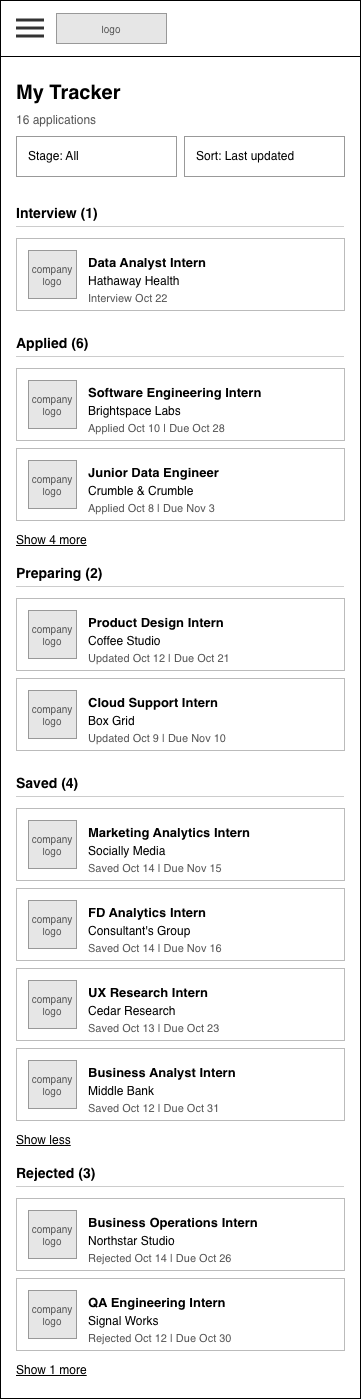

The diagram above was exported from draw.io. Its source (the exported page's mxGraphModel, read from the mxfile embedded in the PNG):
<mxGraphModel dx="488" dy="523" grid="1" gridSize="8" guides="1" tooltips="1" connect="1" arrows="1" fold="1" page="0" pageScale="1" pageWidth="850" pageHeight="1100" math="0" shadow="0">
  <root>
    <mxCell id="0" />
    <mxCell id="1" parent="0" />
    <mxCell id="wf22-wf15-2" parent="1" style="html=1;whiteSpace=wrap;fontFamily=Helvetica;rounded=0;fillColor=#FFFFFF;strokeColor=#000000;" value="" vertex="1">
      <mxGeometry height="1398" width="360" as="geometry" />
    </mxCell>
    <mxCell id="wf22-wf15-3" parent="1" style="html=1;whiteSpace=wrap;fontFamily=Helvetica;rounded=0;fillColor=#E6E6E6;strokeColor=#999999;fontColor=#555555;fontSize=10;" value="logo" vertex="1">
      <mxGeometry height="30" width="110" x="56" y="13" as="geometry" />
    </mxCell>
    <mxCell id="wf22-wf15-4" parent="1" style="html=1;whiteSpace=wrap;fontFamily=Helvetica;rounded=0;fillColor=#333333;strokeColor=none;" value="" vertex="1">
      <mxGeometry height="3" width="28" x="16" y="18.5" as="geometry" />
    </mxCell>
    <mxCell id="wf22-wf15-5" parent="1" style="html=1;whiteSpace=wrap;fontFamily=Helvetica;rounded=0;fillColor=#333333;strokeColor=none;" value="" vertex="1">
      <mxGeometry height="3" width="28" x="16" y="26.5" as="geometry" />
    </mxCell>
    <mxCell id="wf22-wf15-6" parent="1" style="html=1;whiteSpace=wrap;fontFamily=Helvetica;rounded=0;fillColor=#333333;strokeColor=none;" value="" vertex="1">
      <mxGeometry height="3" width="28" x="16" y="34.5" as="geometry" />
    </mxCell>
    <mxCell id="wf22-wf15-7" parent="1" style="html=1;whiteSpace=wrap;fontFamily=Helvetica;fillColor=#000000;strokeColor=none;rounded=0;" value="" vertex="1">
      <mxGeometry height="1" width="360" y="56" as="geometry" />
    </mxCell>
    <mxCell id="wf22-wf15-8" parent="1" style="html=1;whiteSpace=wrap;fontFamily=Helvetica;text;strokeColor=none;fillColor=none;spacing=0;overflow=visible;fontSize=20;fontStyle=1;fontColor=#000000;align=left;verticalAlign=top;rounded=0;" value="My Tracker" vertex="1">
      <mxGeometry height="28" width="328" x="16" y="76" as="geometry" />
    </mxCell>
    <mxCell id="wf22-wf15-9" parent="1" style="html=1;whiteSpace=wrap;fontFamily=Helvetica;text;strokeColor=none;fillColor=none;spacing=0;overflow=visible;fontSize=12;fontStyle=0;fontColor=#555555;align=left;verticalAlign=top;rounded=0;" value="16 applications" vertex="1">
      <mxGeometry height="16" width="328" x="16" y="108" as="geometry" />
    </mxCell>
    <mxCell id="wf22-wf15-10" parent="1" style="html=1;whiteSpace=wrap;fontFamily=Helvetica;rounded=0;fillColor=#FFFFFF;strokeColor=#999999;align=left;verticalAlign=middle;spacingLeft=10;spacingTop=0;spacingRight=10;fontSize=12;fontColor=#000000;" value="Stage: All" vertex="1">
      <mxGeometry height="40" width="160" x="16" y="136" as="geometry" />
    </mxCell>
    <mxCell id="wf22-wf15-12" parent="1" style="html=1;whiteSpace=wrap;fontFamily=Helvetica;rounded=0;fillColor=#FFFFFF;strokeColor=#999999;align=left;verticalAlign=middle;spacingLeft=10;spacingTop=0;spacingRight=10;fontSize=12;fontColor=#000000;" value="Sort: Last updated" vertex="1">
      <mxGeometry height="40" width="160" x="184" y="136" as="geometry" />
    </mxCell>
    <mxCell id="wf22-wf15-14" parent="1" style="html=1;whiteSpace=wrap;fontFamily=Helvetica;text;strokeColor=none;fillColor=none;spacing=0;overflow=visible;fontSize=14;fontStyle=1;fontColor=#000000;align=left;verticalAlign=top;rounded=0;" value="Interview (1)" vertex="1">
      <mxGeometry height="18" width="328" x="16" y="200" as="geometry" />
    </mxCell>
    <mxCell id="wf22-wf15-15" parent="1" style="html=1;whiteSpace=wrap;fontFamily=Helvetica;rounded=0;fillColor=#CCCCCC;strokeColor=none;" value="" vertex="1">
      <mxGeometry height="1" width="328" x="16" y="226" as="geometry" />
    </mxCell>
    <mxCell id="wf22-wf15-16" parent="1" style="html=1;whiteSpace=wrap;fontFamily=Helvetica;rounded=0;arcSize=0;absoluteArcSize=0;fillColor=#FFFFFF;strokeColor=#BBBBBB;" value="" vertex="1">
      <mxGeometry height="72" width="328" x="16" y="238" as="geometry" />
    </mxCell>
    <mxCell id="wf22-wf15-17" parent="1" style="html=1;whiteSpace=wrap;fontFamily=Helvetica;rounded=0;fillColor=#E6E6E6;strokeColor=#999999;fontColor=#555555;fontSize=10;" value="company logo" vertex="1">
      <mxGeometry height="48" width="48" x="28" y="250" as="geometry" />
    </mxCell>
    <mxCell id="wf22-wf15-18" parent="1" style="html=1;whiteSpace=wrap;fontFamily=Helvetica;text;strokeColor=none;fillColor=none;spacing=0;overflow=visible;fontSize=13;fontStyle=1;fontColor=#000000;align=left;verticalAlign=top;rounded=0;" value="Data Analyst Intern" vertex="1">
      <mxGeometry height="18" width="244" x="88" y="250" as="geometry" />
    </mxCell>
    <mxCell id="wf22-wf15-19" parent="1" style="html=1;whiteSpace=wrap;fontFamily=Helvetica;text;strokeColor=none;fillColor=none;spacing=0;overflow=visible;fontSize=12;fontStyle=0;fontColor=#000000;align=left;verticalAlign=top;rounded=0;" value="Hathaway Health" vertex="1">
      <mxGeometry height="16" width="244" x="88" y="269" as="geometry" />
    </mxCell>
    <mxCell id="wf22-wf15-20" parent="1" style="html=1;whiteSpace=wrap;fontFamily=Helvetica;text;strokeColor=none;fillColor=none;spacing=0;overflow=visible;fontSize=11;fontStyle=0;fontColor=#555555;align=left;verticalAlign=top;rounded=0;" value="Interview Oct 22&amp;nbsp;" vertex="1">
      <mxGeometry height="16" width="244" x="88" y="287" as="geometry" />
    </mxCell>
    <mxCell id="wf22-wf15-21" parent="1" style="html=1;whiteSpace=wrap;fontFamily=Helvetica;text;strokeColor=none;fillColor=none;spacing=0;overflow=visible;fontSize=14;fontStyle=1;fontColor=#000000;align=left;verticalAlign=top;rounded=0;" value="Applied (6)" vertex="1">
      <mxGeometry height="18" width="328" x="16" y="330" as="geometry" />
    </mxCell>
    <mxCell id="wf22-wf15-22" parent="1" style="html=1;whiteSpace=wrap;fontFamily=Helvetica;rounded=0;fillColor=#CCCCCC;strokeColor=none;" value="" vertex="1">
      <mxGeometry height="1" width="328" x="16" y="356" as="geometry" />
    </mxCell>
    <mxCell id="wf22-wf15-23" parent="1" style="html=1;whiteSpace=wrap;fontFamily=Helvetica;rounded=0;arcSize=0;absoluteArcSize=0;fillColor=#FFFFFF;strokeColor=#BBBBBB;" value="" vertex="1">
      <mxGeometry height="72" width="328" x="16" y="368" as="geometry" />
    </mxCell>
    <mxCell id="wf22-wf15-24" parent="1" style="html=1;whiteSpace=wrap;fontFamily=Helvetica;rounded=0;fillColor=#E6E6E6;strokeColor=#999999;fontColor=#555555;fontSize=10;" value="company logo" vertex="1">
      <mxGeometry height="48" width="48" x="28" y="380" as="geometry" />
    </mxCell>
    <mxCell id="wf22-wf15-25" parent="1" style="html=1;whiteSpace=wrap;fontFamily=Helvetica;text;strokeColor=none;fillColor=none;spacing=0;overflow=visible;fontSize=13;fontStyle=1;fontColor=#000000;align=left;verticalAlign=top;rounded=0;" value="Software Engineering Intern" vertex="1">
      <mxGeometry height="18" width="244" x="88" y="380" as="geometry" />
    </mxCell>
    <mxCell id="wf22-wf15-26" parent="1" style="html=1;whiteSpace=wrap;fontFamily=Helvetica;text;strokeColor=none;fillColor=none;spacing=0;overflow=visible;fontSize=12;fontStyle=0;fontColor=#000000;align=left;verticalAlign=top;rounded=0;" value="Brightspace Labs" vertex="1">
      <mxGeometry height="16" width="244" x="88" y="399" as="geometry" />
    </mxCell>
    <mxCell id="wf22-wf15-27" parent="1" style="html=1;whiteSpace=wrap;fontFamily=Helvetica;text;strokeColor=none;fillColor=none;spacing=0;overflow=visible;fontSize=11;fontStyle=0;fontColor=#555555;align=left;verticalAlign=top;rounded=0;" value="Applied Oct 10 | Due Oct 28" vertex="1">
      <mxGeometry height="16" width="244" x="88" y="417" as="geometry" />
    </mxCell>
    <mxCell id="wf22-wf15-28" parent="1" style="html=1;whiteSpace=wrap;fontFamily=Helvetica;rounded=0;arcSize=0;absoluteArcSize=0;fillColor=#FFFFFF;strokeColor=#BBBBBB;" value="" vertex="1">
      <mxGeometry height="72" width="328" x="16" y="448" as="geometry" />
    </mxCell>
    <mxCell id="wf22-wf15-29" parent="1" style="html=1;whiteSpace=wrap;fontFamily=Helvetica;rounded=0;fillColor=#E6E6E6;strokeColor=#999999;fontColor=#555555;fontSize=10;" value="company logo" vertex="1">
      <mxGeometry height="48" width="48" x="28" y="460" as="geometry" />
    </mxCell>
    <mxCell id="wf22-wf15-30" parent="1" style="html=1;whiteSpace=wrap;fontFamily=Helvetica;text;strokeColor=none;fillColor=none;spacing=0;overflow=visible;fontSize=13;fontStyle=1;fontColor=#000000;align=left;verticalAlign=top;rounded=0;" value="Junior Data Engineer" vertex="1">
      <mxGeometry height="18" width="244" x="88" y="460" as="geometry" />
    </mxCell>
    <mxCell id="wf22-wf15-31" parent="1" style="html=1;whiteSpace=wrap;fontFamily=Helvetica;text;strokeColor=none;fillColor=none;spacing=0;overflow=visible;fontSize=12;fontStyle=0;fontColor=#000000;align=left;verticalAlign=top;rounded=0;" value="Crumble &amp;amp; Crumble" vertex="1">
      <mxGeometry height="16" width="244" x="88" y="479" as="geometry" />
    </mxCell>
    <mxCell id="wf22-wf15-32" parent="1" style="html=1;whiteSpace=wrap;fontFamily=Helvetica;text;strokeColor=none;fillColor=none;spacing=0;overflow=visible;fontSize=11;fontStyle=0;fontColor=#555555;align=left;verticalAlign=top;rounded=0;" value="Applied Oct 8 | Due Nov 3" vertex="1">
      <mxGeometry height="16" width="244" x="88" y="497" as="geometry" />
    </mxCell>
    <mxCell id="wf22-wf15-33" parent="1" style="html=1;whiteSpace=wrap;fontFamily=Helvetica;text;strokeColor=none;fillColor=none;spacing=0;overflow=visible;fontSize=12;fontStyle=4;fontColor=#000000;align=left;verticalAlign=top;rounded=0;" value="Show 4 more" vertex="1">
      <mxGeometry height="16" width="328" x="16" y="528" as="geometry" />
    </mxCell>
    <mxCell id="wf22-wf15-34" parent="1" style="html=1;whiteSpace=wrap;fontFamily=Helvetica;text;strokeColor=none;fillColor=none;spacing=0;overflow=visible;fontSize=14;fontStyle=1;fontColor=#000000;align=left;verticalAlign=top;rounded=0;" value="Preparing (2)" vertex="1">
      <mxGeometry height="18" width="328" x="16" y="560" as="geometry" />
    </mxCell>
    <mxCell id="wf22-wf15-35" parent="1" style="html=1;whiteSpace=wrap;fontFamily=Helvetica;rounded=0;fillColor=#CCCCCC;strokeColor=none;" value="" vertex="1">
      <mxGeometry height="1" width="328" x="16" y="586" as="geometry" />
    </mxCell>
    <mxCell id="wf22-wf15-36" parent="1" style="html=1;whiteSpace=wrap;fontFamily=Helvetica;rounded=0;arcSize=0;absoluteArcSize=0;fillColor=#FFFFFF;strokeColor=#BBBBBB;" value="" vertex="1">
      <mxGeometry height="72" width="328" x="16" y="598" as="geometry" />
    </mxCell>
    <mxCell id="wf22-wf15-37" parent="1" style="html=1;whiteSpace=wrap;fontFamily=Helvetica;rounded=0;fillColor=#E6E6E6;strokeColor=#999999;fontColor=#555555;fontSize=10;" value="company logo" vertex="1">
      <mxGeometry height="48" width="48" x="28" y="610" as="geometry" />
    </mxCell>
    <mxCell id="wf22-wf15-38" parent="1" style="html=1;whiteSpace=wrap;fontFamily=Helvetica;text;strokeColor=none;fillColor=none;spacing=0;overflow=visible;fontSize=13;fontStyle=1;fontColor=#000000;align=left;verticalAlign=top;rounded=0;" value="Product Design Intern" vertex="1">
      <mxGeometry height="18" width="244" x="88" y="610" as="geometry" />
    </mxCell>
    <mxCell id="wf22-wf15-39" parent="1" style="html=1;whiteSpace=wrap;fontFamily=Helvetica;text;strokeColor=none;fillColor=none;spacing=0;overflow=visible;fontSize=12;fontStyle=0;fontColor=#000000;align=left;verticalAlign=top;rounded=0;" value="Coffee Studio" vertex="1">
      <mxGeometry height="16" width="244" x="88" y="629" as="geometry" />
    </mxCell>
    <mxCell id="wf22-wf15-40" parent="1" style="html=1;whiteSpace=wrap;fontFamily=Helvetica;text;strokeColor=none;fillColor=none;spacing=0;overflow=visible;fontSize=11;fontStyle=0;fontColor=#555555;align=left;verticalAlign=top;rounded=0;" value="Updated Oct 12 | Due Oct 21" vertex="1">
      <mxGeometry height="16" width="244" x="88" y="647" as="geometry" />
    </mxCell>
    <mxCell id="wf22-wf15-41" parent="1" style="html=1;whiteSpace=wrap;fontFamily=Helvetica;rounded=0;arcSize=0;absoluteArcSize=0;fillColor=#FFFFFF;strokeColor=#BBBBBB;" value="" vertex="1">
      <mxGeometry height="72" width="328" x="16" y="678" as="geometry" />
    </mxCell>
    <mxCell id="wf22-wf15-42" parent="1" style="html=1;whiteSpace=wrap;fontFamily=Helvetica;rounded=0;fillColor=#E6E6E6;strokeColor=#999999;fontColor=#555555;fontSize=10;" value="company logo" vertex="1">
      <mxGeometry height="48" width="48" x="28" y="690" as="geometry" />
    </mxCell>
    <mxCell id="wf22-wf15-43" parent="1" style="html=1;whiteSpace=wrap;fontFamily=Helvetica;text;strokeColor=none;fillColor=none;spacing=0;overflow=visible;fontSize=13;fontStyle=1;fontColor=#000000;align=left;verticalAlign=top;rounded=0;" value="Cloud Support Intern" vertex="1">
      <mxGeometry height="18" width="244" x="88" y="690" as="geometry" />
    </mxCell>
    <mxCell id="wf22-wf15-44" parent="1" style="html=1;whiteSpace=wrap;fontFamily=Helvetica;text;strokeColor=none;fillColor=none;spacing=0;overflow=visible;fontSize=12;fontStyle=0;fontColor=#000000;align=left;verticalAlign=top;rounded=0;" value="Box Grid" vertex="1">
      <mxGeometry height="16" width="244" x="88" y="709" as="geometry" />
    </mxCell>
    <mxCell id="wf22-wf15-45" parent="1" style="html=1;whiteSpace=wrap;fontFamily=Helvetica;text;strokeColor=none;fillColor=none;spacing=0;overflow=visible;fontSize=11;fontStyle=0;fontColor=#555555;align=left;verticalAlign=top;rounded=0;" value="Updated Oct 9 | Due Nov 10" vertex="1">
      <mxGeometry height="16" width="244" x="88" y="727" as="geometry" />
    </mxCell>
    <mxCell id="wf22-wf15-46" parent="1" style="html=1;whiteSpace=wrap;fontFamily=Helvetica;text;strokeColor=none;fillColor=none;spacing=0;overflow=visible;fontSize=14;fontStyle=1;fontColor=#000000;align=left;verticalAlign=top;rounded=0;" value="Saved (4)" vertex="1">
      <mxGeometry height="18" width="328" x="16" y="770" as="geometry" />
    </mxCell>
    <mxCell id="wf22-wf15-47" parent="1" style="html=1;whiteSpace=wrap;fontFamily=Helvetica;rounded=0;fillColor=#CCCCCC;strokeColor=none;" value="" vertex="1">
      <mxGeometry height="1" width="328" x="16" y="796" as="geometry" />
    </mxCell>
    <mxCell id="wf22-wf15-48" parent="1" style="html=1;whiteSpace=wrap;fontFamily=Helvetica;rounded=0;arcSize=0;absoluteArcSize=0;fillColor=#FFFFFF;strokeColor=#BBBBBB;" value="" vertex="1">
      <mxGeometry height="72" width="328" x="16" y="808" as="geometry" />
    </mxCell>
    <mxCell id="wf22-wf15-49" parent="1" style="html=1;whiteSpace=wrap;fontFamily=Helvetica;rounded=0;fillColor=#E6E6E6;strokeColor=#999999;fontColor=#555555;fontSize=10;" value="company logo" vertex="1">
      <mxGeometry height="48" width="48" x="28" y="820" as="geometry" />
    </mxCell>
    <mxCell id="wf22-wf15-50" parent="1" style="html=1;whiteSpace=wrap;fontFamily=Helvetica;text;strokeColor=none;fillColor=none;spacing=0;overflow=visible;fontSize=13;fontStyle=1;fontColor=#000000;align=left;verticalAlign=top;rounded=0;" value="Marketing Analytics Intern" vertex="1">
      <mxGeometry height="18" width="244" x="88" y="820" as="geometry" />
    </mxCell>
    <mxCell id="wf22-wf15-51" parent="1" style="html=1;whiteSpace=wrap;fontFamily=Helvetica;text;strokeColor=none;fillColor=none;spacing=0;overflow=visible;fontSize=12;fontStyle=0;fontColor=#000000;align=left;verticalAlign=top;rounded=0;" value="Socially Media" vertex="1">
      <mxGeometry height="16" width="244" x="88" y="839" as="geometry" />
    </mxCell>
    <mxCell id="wf22-wf15-52" parent="1" style="html=1;whiteSpace=wrap;fontFamily=Helvetica;text;strokeColor=none;fillColor=none;spacing=0;overflow=visible;fontSize=11;fontStyle=0;fontColor=#555555;align=left;verticalAlign=top;rounded=0;" value="Saved Oct 14 | Due Nov 15" vertex="1">
      <mxGeometry height="16" width="244" x="88" y="857" as="geometry" />
    </mxCell>
    <mxCell id="wf22-wf15-53" parent="1" style="html=1;whiteSpace=wrap;fontFamily=Helvetica;text;strokeColor=none;fillColor=none;spacing=0;overflow=visible;fontSize=12;fontStyle=4;fontColor=#000000;align=left;verticalAlign=top;rounded=0;" value="Show less" vertex="1">
      <mxGeometry height="16" width="328" x="16" y="1128" as="geometry" />
    </mxCell>
    <mxCell id="wf22-wf15-57" parent="1" style="html=1;whiteSpace=wrap;fontFamily=Helvetica;text;strokeColor=none;fillColor=none;spacing=0;overflow=visible;fontSize=14;fontStyle=1;fontColor=#000000;align=left;verticalAlign=top;rounded=0;" value="Rejected (3)" vertex="1">
      <mxGeometry height="18" width="328" x="16" y="1160" as="geometry" />
    </mxCell>
    <mxCell id="wf22-wf15-58" parent="1" style="html=1;whiteSpace=wrap;fontFamily=Helvetica;rounded=0;fillColor=#CCCCCC;strokeColor=none;" value="" vertex="1">
      <mxGeometry height="1" width="328" x="16" y="1186" as="geometry" />
    </mxCell>
    <mxCell id="wf22-wf15-59" parent="1" style="html=1;whiteSpace=wrap;fontFamily=Helvetica;text;strokeColor=none;fillColor=none;spacing=0;overflow=visible;fontSize=12;fontStyle=4;fontColor=#000000;align=left;verticalAlign=top;rounded=0;" value="Show 1 more" vertex="1">
      <mxGeometry height="16" width="328" x="16" y="1358" as="geometry" />
    </mxCell>
    <mxCell id="wf22-zUCRStYhsNDiWJvBG7i7-1" parent="1" style="html=1;whiteSpace=wrap;fontFamily=Helvetica;rounded=0;arcSize=0;absoluteArcSize=0;fillColor=#FFFFFF;strokeColor=#BBBBBB;" value="" vertex="1">
      <mxGeometry height="72" width="328" x="16" y="888" as="geometry" />
    </mxCell>
    <mxCell id="wf22-zUCRStYhsNDiWJvBG7i7-2" parent="1" style="html=1;whiteSpace=wrap;fontFamily=Helvetica;rounded=0;fillColor=#E6E6E6;strokeColor=#999999;fontColor=#555555;fontSize=10;" value="company logo" vertex="1">
      <mxGeometry height="48" width="48" x="28" y="900" as="geometry" />
    </mxCell>
    <mxCell id="wf22-zUCRStYhsNDiWJvBG7i7-3" parent="1" style="html=1;whiteSpace=wrap;fontFamily=Helvetica;text;strokeColor=none;fillColor=none;spacing=0;overflow=visible;fontSize=13;fontStyle=1;fontColor=#000000;align=left;verticalAlign=top;rounded=0;" value="FD Analytics Intern" vertex="1">
      <mxGeometry height="18" width="244" x="88" y="900" as="geometry" />
    </mxCell>
    <mxCell id="wf22-zUCRStYhsNDiWJvBG7i7-4" parent="1" style="html=1;whiteSpace=wrap;fontFamily=Helvetica;text;strokeColor=none;fillColor=none;spacing=0;overflow=visible;fontSize=12;fontStyle=0;fontColor=#000000;align=left;verticalAlign=top;rounded=0;" value="Consultant's Group" vertex="1">
      <mxGeometry height="16" width="244" x="88" y="919" as="geometry" />
    </mxCell>
    <mxCell id="wf22-zUCRStYhsNDiWJvBG7i7-5" parent="1" style="html=1;whiteSpace=wrap;fontFamily=Helvetica;text;strokeColor=none;fillColor=none;spacing=0;overflow=visible;fontSize=11;fontStyle=0;fontColor=#555555;align=left;verticalAlign=top;rounded=0;" value="Saved Oct 14 | Due Nov 16" vertex="1">
      <mxGeometry height="16" width="244" x="88" y="937" as="geometry" />
    </mxCell>
    <mxCell id="wf22-tracker-rejected-a-0" parent="1" style="html=1;whiteSpace=wrap;fontFamily=Helvetica;rounded=0;arcSize=0;absoluteArcSize=0;fillColor=#FFFFFF;strokeColor=#BBBBBB;" value="" vertex="1">
      <mxGeometry height="72" width="328" x="16" y="1198" as="geometry" />
    </mxCell>
    <mxCell id="wf22-tracker-rejected-a-1" parent="1" style="html=1;whiteSpace=wrap;fontFamily=Helvetica;rounded=0;fillColor=#E6E6E6;strokeColor=#999999;fontColor=#555555;fontSize=10;" value="company logo" vertex="1">
      <mxGeometry height="48" width="48" x="28" y="1210" as="geometry" />
    </mxCell>
    <mxCell id="wf22-tracker-rejected-a-2" parent="1" style="html=1;whiteSpace=wrap;fontFamily=Helvetica;text;strokeColor=none;fillColor=none;spacing=0;overflow=visible;fontSize=13;fontStyle=1;fontColor=#000000;align=left;verticalAlign=top;rounded=0;" value="Business Operations Intern" vertex="1">
      <mxGeometry height="18" width="244" x="88" y="1210" as="geometry" />
    </mxCell>
    <mxCell id="wf22-tracker-rejected-a-3" parent="1" style="html=1;whiteSpace=wrap;fontFamily=Helvetica;text;strokeColor=none;fillColor=none;spacing=0;overflow=visible;fontSize=12;fontStyle=0;fontColor=#000000;align=left;verticalAlign=top;rounded=0;" value="Northstar Studio" vertex="1">
      <mxGeometry height="16" width="244" x="88" y="1229" as="geometry" />
    </mxCell>
    <mxCell id="wf22-tracker-rejected-a-4" parent="1" style="html=1;whiteSpace=wrap;fontFamily=Helvetica;text;strokeColor=none;fillColor=none;spacing=0;overflow=visible;fontSize=11;fontStyle=0;fontColor=#555555;align=left;verticalAlign=top;rounded=0;" value="Rejected Oct 14 | Due Oct 26" vertex="1">
      <mxGeometry height="16" width="244" x="88" y="1247" as="geometry" />
    </mxCell>
    <mxCell id="wf22-tracker-rejected-b-0" parent="1" style="html=1;whiteSpace=wrap;fontFamily=Helvetica;rounded=0;arcSize=0;absoluteArcSize=0;fillColor=#FFFFFF;strokeColor=#BBBBBB;" value="" vertex="1">
      <mxGeometry height="72" width="328" x="16" y="1278" as="geometry" />
    </mxCell>
    <mxCell id="wf22-tracker-rejected-b-1" parent="1" style="html=1;whiteSpace=wrap;fontFamily=Helvetica;rounded=0;fillColor=#E6E6E6;strokeColor=#999999;fontColor=#555555;fontSize=10;" value="company logo" vertex="1">
      <mxGeometry height="48" width="48" x="28" y="1290" as="geometry" />
    </mxCell>
    <mxCell id="wf22-tracker-rejected-b-2" parent="1" style="html=1;whiteSpace=wrap;fontFamily=Helvetica;text;strokeColor=none;fillColor=none;spacing=0;overflow=visible;fontSize=13;fontStyle=1;fontColor=#000000;align=left;verticalAlign=top;rounded=0;" value="QA Engineering Intern" vertex="1">
      <mxGeometry height="18" width="244" x="88" y="1290" as="geometry" />
    </mxCell>
    <mxCell id="wf22-tracker-rejected-b-3" parent="1" style="html=1;whiteSpace=wrap;fontFamily=Helvetica;text;strokeColor=none;fillColor=none;spacing=0;overflow=visible;fontSize=12;fontStyle=0;fontColor=#000000;align=left;verticalAlign=top;rounded=0;" value="Signal Works" vertex="1">
      <mxGeometry height="16" width="244" x="88" y="1309" as="geometry" />
    </mxCell>
    <mxCell id="wf22-tracker-rejected-b-4" parent="1" style="html=1;whiteSpace=wrap;fontFamily=Helvetica;text;strokeColor=none;fillColor=none;spacing=0;overflow=visible;fontSize=11;fontStyle=0;fontColor=#555555;align=left;verticalAlign=top;rounded=0;" value="Rejected Oct 12 | Due Oct 30" vertex="1">
      <mxGeometry height="16" width="244" x="88" y="1327" as="geometry" />
    </mxCell>
    <mxCell id="wf22-tracker-saved-extra-a-0" parent="1" style="html=1;whiteSpace=wrap;fontFamily=Helvetica;rounded=0;arcSize=0;absoluteArcSize=0;fillColor=#FFFFFF;strokeColor=#BBBBBB;" value="" vertex="1">
      <mxGeometry height="72" width="328" x="16" y="968" as="geometry" />
    </mxCell>
    <mxCell id="wf22-tracker-saved-extra-a-1" parent="1" style="html=1;whiteSpace=wrap;fontFamily=Helvetica;rounded=0;fillColor=#E6E6E6;strokeColor=#999999;fontColor=#555555;fontSize=10;" value="company logo" vertex="1">
      <mxGeometry height="48" width="48" x="28" y="980" as="geometry" />
    </mxCell>
    <mxCell id="wf22-tracker-saved-extra-a-2" parent="1" style="html=1;whiteSpace=wrap;fontFamily=Helvetica;text;strokeColor=none;fillColor=none;spacing=0;overflow=visible;fontSize=13;fontStyle=1;fontColor=#000000;align=left;verticalAlign=top;rounded=0;" value="UX Research Intern" vertex="1">
      <mxGeometry height="18" width="244" x="88" y="980" as="geometry" />
    </mxCell>
    <mxCell id="wf22-tracker-saved-extra-a-3" parent="1" style="html=1;whiteSpace=wrap;fontFamily=Helvetica;text;strokeColor=none;fillColor=none;spacing=0;overflow=visible;fontSize=12;fontStyle=0;fontColor=#000000;align=left;verticalAlign=top;rounded=0;" value="Cedar Research" vertex="1">
      <mxGeometry height="16" width="244" x="88" y="999" as="geometry" />
    </mxCell>
    <mxCell id="wf22-tracker-saved-extra-a-4" parent="1" style="html=1;whiteSpace=wrap;fontFamily=Helvetica;text;strokeColor=none;fillColor=none;spacing=0;overflow=visible;fontSize=11;fontStyle=0;fontColor=#555555;align=left;verticalAlign=top;rounded=0;" value="Saved Oct 13 | Due Oct 23" vertex="1">
      <mxGeometry height="16" width="244" x="88" y="1017" as="geometry" />
    </mxCell>
    <mxCell id="wf22-tracker-saved-extra-b-0" parent="1" style="html=1;whiteSpace=wrap;fontFamily=Helvetica;rounded=0;arcSize=0;absoluteArcSize=0;fillColor=#FFFFFF;strokeColor=#BBBBBB;" value="" vertex="1">
      <mxGeometry height="72" width="328" x="16" y="1048" as="geometry" />
    </mxCell>
    <mxCell id="wf22-tracker-saved-extra-b-1" parent="1" style="html=1;whiteSpace=wrap;fontFamily=Helvetica;rounded=0;fillColor=#E6E6E6;strokeColor=#999999;fontColor=#555555;fontSize=10;" value="company logo" vertex="1">
      <mxGeometry height="48" width="48" x="28" y="1060" as="geometry" />
    </mxCell>
    <mxCell id="wf22-tracker-saved-extra-b-2" parent="1" style="html=1;whiteSpace=wrap;fontFamily=Helvetica;text;strokeColor=none;fillColor=none;spacing=0;overflow=visible;fontSize=13;fontStyle=1;fontColor=#000000;align=left;verticalAlign=top;rounded=0;" value="Business Analyst Intern" vertex="1">
      <mxGeometry height="18" width="244" x="88" y="1060" as="geometry" />
    </mxCell>
    <mxCell id="wf22-tracker-saved-extra-b-3" parent="1" style="html=1;whiteSpace=wrap;fontFamily=Helvetica;text;strokeColor=none;fillColor=none;spacing=0;overflow=visible;fontSize=12;fontStyle=0;fontColor=#000000;align=left;verticalAlign=top;rounded=0;" value="Middle Bank" vertex="1">
      <mxGeometry height="16" width="244" x="88" y="1079" as="geometry" />
    </mxCell>
    <mxCell id="wf22-tracker-saved-extra-b-4" parent="1" style="html=1;whiteSpace=wrap;fontFamily=Helvetica;text;strokeColor=none;fillColor=none;spacing=0;overflow=visible;fontSize=11;fontStyle=0;fontColor=#555555;align=left;verticalAlign=top;rounded=0;" value="Saved Oct 12 | Due Oct 31" vertex="1">
      <mxGeometry height="16" width="244" x="88" y="1097" as="geometry" />
    </mxCell>
  </root>
</mxGraphModel>